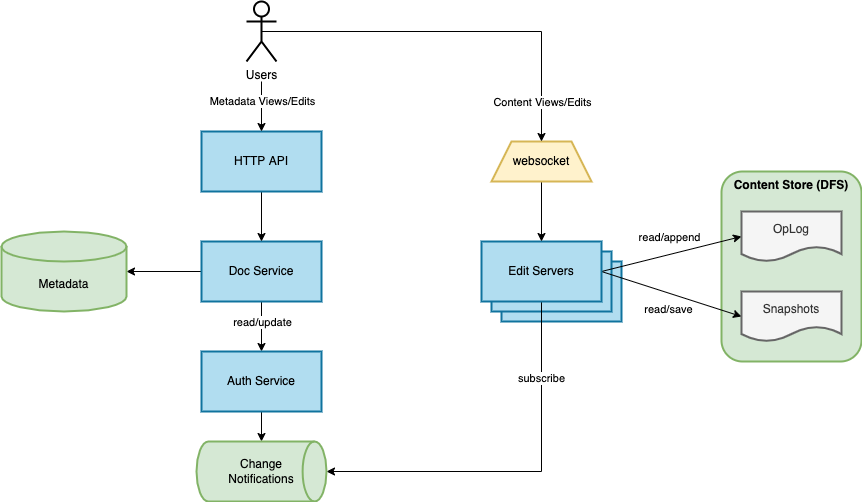

The diagram above was exported from draw.io. Its source (the exported page's mxGraphModel, read from the mxfile embedded in the PNG):
<mxGraphModel dx="1956" dy="1952" grid="1" gridSize="10" guides="1" tooltips="1" connect="1" arrows="1" fold="1" page="1" pageScale="1" pageWidth="850" pageHeight="1100" math="0" shadow="0">
  <root>
    <mxCell id="0" />
    <mxCell id="1" parent="0" />
    <mxCell id="2" value="Content Store (DFS)" style="rounded=1;whiteSpace=wrap;html=1;strokeColor=#82b366;strokeWidth=2;fillColor=#d5e8d4;verticalAlign=top;fontStyle=1" vertex="1" parent="1">
      <mxGeometry x="720" y="140" width="140" height="190" as="geometry" />
    </mxCell>
    <mxCell id="3" value="Edit Servers" style="rounded=0;whiteSpace=wrap;html=1;fillColor=#b1ddf0;strokeColor=#10739e;strokeWidth=2;" vertex="1" parent="1">
      <mxGeometry x="500" y="230" width="120" height="60" as="geometry" />
    </mxCell>
    <mxCell id="4" value="Edit Servers" style="rounded=0;whiteSpace=wrap;html=1;fillColor=#b1ddf0;strokeColor=#10739e;strokeWidth=2;" vertex="1" parent="1">
      <mxGeometry x="490" y="220" width="120" height="60" as="geometry" />
    </mxCell>
    <mxCell id="5" value="subscribe" style="edgeStyle=orthogonalEdgeStyle;rounded=0;orthogonalLoop=1;jettySize=auto;html=1;exitX=0.5;exitY=1;exitDx=0;exitDy=0;entryX=1;entryY=0.5;entryDx=0;entryDy=0;entryPerimeter=0;" edge="1" source="9" target="29" parent="1">
      <mxGeometry x="-0.5975" relative="1" as="geometry">
        <mxPoint as="offset" />
        <mxPoint x="322.5" y="450" as="targetPoint" />
      </mxGeometry>
    </mxCell>
    <mxCell id="6" style="rounded=0;orthogonalLoop=1;jettySize=auto;html=1;exitX=1;exitY=0.5;exitDx=0;exitDy=0;entryX=0;entryY=0.5;entryDx=0;entryDy=0;" edge="1" source="9" target="26" parent="1">
      <mxGeometry relative="1" as="geometry" />
    </mxCell>
    <mxCell id="7" value="read/append" style="edgeLabel;html=1;align=center;verticalAlign=middle;resizable=0;points=[];" vertex="1" connectable="0" parent="6">
      <mxGeometry x="-0.0451" y="-1" relative="1" as="geometry">
        <mxPoint y="-19" as="offset" />
      </mxGeometry>
    </mxCell>
    <mxCell id="8" style="rounded=0;orthogonalLoop=1;jettySize=auto;html=1;exitX=1;exitY=0.5;exitDx=0;exitDy=0;entryX=0;entryY=0.5;entryDx=0;entryDy=0;" edge="1" source="9" target="27" parent="1">
      <mxGeometry relative="1" as="geometry" />
    </mxCell>
    <mxCell id="9" value="Edit Servers" style="rounded=0;whiteSpace=wrap;html=1;fillColor=#b1ddf0;strokeColor=#10739e;strokeWidth=2;" vertex="1" parent="1">
      <mxGeometry x="480" y="210" width="120" height="60" as="geometry" />
    </mxCell>
    <mxCell id="10" style="edgeStyle=orthogonalEdgeStyle;rounded=0;orthogonalLoop=1;jettySize=auto;html=1;exitX=0;exitY=0.5;exitDx=0;exitDy=0;entryX=1;entryY=0.5;entryDx=0;entryDy=0;entryPerimeter=0;" edge="1" source="13" target="25" parent="1">
      <mxGeometry relative="1" as="geometry" />
    </mxCell>
    <mxCell id="11" style="edgeStyle=orthogonalEdgeStyle;rounded=0;orthogonalLoop=1;jettySize=auto;html=1;exitX=0.5;exitY=1;exitDx=0;exitDy=0;entryX=0.5;entryY=0;entryDx=0;entryDy=0;" edge="1" source="13" target="24" parent="1">
      <mxGeometry relative="1" as="geometry" />
    </mxCell>
    <mxCell id="12" value="read/update" style="edgeLabel;html=1;align=center;verticalAlign=middle;resizable=0;points=[];" vertex="1" connectable="0" parent="11">
      <mxGeometry x="-0.1908" relative="1" as="geometry">
        <mxPoint as="offset" />
      </mxGeometry>
    </mxCell>
    <mxCell id="13" value="Doc Service" style="rounded=0;whiteSpace=wrap;html=1;fillColor=#b1ddf0;strokeColor=#10739e;strokeWidth=2;" vertex="1" parent="1">
      <mxGeometry x="200" y="210" width="120" height="60" as="geometry" />
    </mxCell>
    <mxCell id="14" style="edgeStyle=orthogonalEdgeStyle;rounded=0;orthogonalLoop=1;jettySize=auto;html=1;exitX=0.5;exitY=1;exitDx=0;exitDy=0;entryX=0.5;entryY=0;entryDx=0;entryDy=0;" edge="1" source="15" target="13" parent="1">
      <mxGeometry relative="1" as="geometry" />
    </mxCell>
    <mxCell id="15" value="HTTP API" style="rounded=0;whiteSpace=wrap;html=1;fillColor=#b1ddf0;strokeColor=#10739e;strokeWidth=2;" vertex="1" parent="1">
      <mxGeometry x="200" y="100" width="120" height="60" as="geometry" />
    </mxCell>
    <mxCell id="16" style="edgeStyle=orthogonalEdgeStyle;rounded=0;orthogonalLoop=1;jettySize=auto;html=1;exitX=0.5;exitY=1;exitDx=0;exitDy=0;entryX=0.5;entryY=0;entryDx=0;entryDy=0;" edge="1" source="17" target="9" parent="1">
      <mxGeometry relative="1" as="geometry">
        <mxPoint x="540" y="200" as="targetPoint" />
      </mxGeometry>
    </mxCell>
    <mxCell id="17" value="websocket" style="shape=trapezoid;perimeter=trapezoidPerimeter;whiteSpace=wrap;html=1;fixedSize=1;strokeColor=#d6b656;strokeWidth=2;fillColor=#fff2cc;" vertex="1" parent="1">
      <mxGeometry x="490" y="110" width="100" height="40" as="geometry" />
    </mxCell>
    <mxCell id="18" style="edgeStyle=orthogonalEdgeStyle;rounded=0;orthogonalLoop=1;jettySize=auto;html=1;exitX=0.5;exitY=0.5;exitDx=0;exitDy=0;exitPerimeter=0;entryX=0.5;entryY=0;entryDx=0;entryDy=0;" edge="1" source="22" target="17" parent="1">
      <mxGeometry relative="1" as="geometry" />
    </mxCell>
    <mxCell id="19" value="Content Views/Edits" style="edgeLabel;html=1;align=center;verticalAlign=middle;resizable=0;points=[];" vertex="1" connectable="0" parent="18">
      <mxGeometry x="0.7021" y="-1" relative="1" as="geometry">
        <mxPoint x="1" y="18" as="offset" />
      </mxGeometry>
    </mxCell>
    <mxCell id="20" style="edgeStyle=orthogonalEdgeStyle;rounded=0;orthogonalLoop=1;jettySize=auto;html=1;" edge="1" target="15" parent="1">
      <mxGeometry relative="1" as="geometry">
        <mxPoint x="260" y="50" as="sourcePoint" />
      </mxGeometry>
    </mxCell>
    <mxCell id="21" value="Metadata Views/Edits" style="edgeLabel;html=1;align=center;verticalAlign=middle;resizable=0;points=[];" vertex="1" connectable="0" parent="20">
      <mxGeometry x="-0.2435" relative="1" as="geometry">
        <mxPoint as="offset" />
      </mxGeometry>
    </mxCell>
    <mxCell id="22" value="Users" style="shape=umlActor;verticalLabelPosition=bottom;verticalAlign=top;html=1;outlineConnect=0;strokeColor=#000000;strokeWidth=2;" vertex="1" parent="1">
      <mxGeometry x="245" y="-30" width="30" height="60" as="geometry" />
    </mxCell>
    <mxCell id="23" style="edgeStyle=orthogonalEdgeStyle;rounded=0;orthogonalLoop=1;jettySize=auto;html=1;exitX=0.5;exitY=1;exitDx=0;exitDy=0;" edge="1" source="24" parent="1">
      <mxGeometry relative="1" as="geometry">
        <mxPoint x="260" y="410" as="targetPoint" />
      </mxGeometry>
    </mxCell>
    <mxCell id="24" value="Auth Service" style="rounded=0;whiteSpace=wrap;html=1;fillColor=#b1ddf0;strokeColor=#10739e;strokeWidth=2;" vertex="1" parent="1">
      <mxGeometry x="200" y="320" width="120" height="60" as="geometry" />
    </mxCell>
    <mxCell id="25" value="Metadata" style="shape=cylinder3;whiteSpace=wrap;html=1;boundedLbl=1;backgroundOutline=1;size=15;strokeColor=#82b366;strokeWidth=2;fillColor=#d5e8d4;" vertex="1" parent="1">
      <mxGeometry y="200" width="125" height="80" as="geometry" />
    </mxCell>
    <mxCell id="26" value="OpLog" style="shape=document;whiteSpace=wrap;html=1;boundedLbl=1;strokeColor=#666666;strokeWidth=2;fillColor=#f5f5f5;fontColor=#333333;" vertex="1" parent="1">
      <mxGeometry x="740" y="180" width="100" height="50" as="geometry" />
    </mxCell>
    <mxCell id="27" value="Snapshots" style="shape=document;whiteSpace=wrap;html=1;boundedLbl=1;strokeWidth=2;fillColor=#f5f5f5;fontColor=#333333;strokeColor=#666666;" vertex="1" parent="1">
      <mxGeometry x="740" y="260" width="100" height="50" as="geometry" />
    </mxCell>
    <mxCell id="28" value="read/save" style="edgeLabel;html=1;align=center;verticalAlign=middle;resizable=0;points=[];" vertex="1" connectable="0" parent="1">
      <mxGeometry x="677.1823681350643" y="229.99518437263828" as="geometry">
        <mxPoint x="-11" y="48" as="offset" />
      </mxGeometry>
    </mxCell>
    <mxCell id="29" value="Change&lt;br&gt;Notifications" style="strokeWidth=2;html=1;shape=mxgraph.flowchart.direct_data;whiteSpace=wrap;fillColor=#d5e8d4;strokeColor=#82b366;" vertex="1" parent="1">
      <mxGeometry x="195" y="410" width="130" height="60" as="geometry" />
    </mxCell>
  </root>
</mxGraphModel>